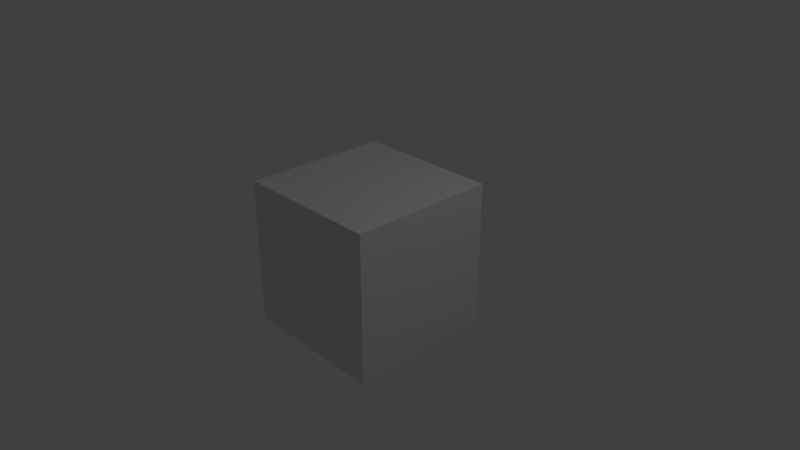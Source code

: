 # Source: logic_watch_variable.blend  (saved by Blender 2.93.20; exported with 4.5.12 LTS)
import bpy
from mathutils import Matrix  # noqa: F401  (used for matrix-valued properties, if any)

bpy.ops.wm.read_factory_settings(use_empty=True)
scene = bpy.context.scene
scene.name = 'Scene'

# ---- collections
col_collection_1 = bpy.data.collections.new('Collection 1'); scene.collection.children.link(col_collection_1)

# ---- materials (node trees are filled in below, after node groups)
mat_material = bpy.data.materials.new('Material')
mat_material.alpha_threshold = 0.0
mat_material.use_transparent_shadow = False
mat_material.roughness = 0.5
mat_material.line_color = (0.0, 0.0, 0.0, 1.0)

# ---- material node trees
mat_material.use_nodes = True; mat_material.node_tree.nodes.clear()
_N = mat_material.node_tree.nodes; _L = mat_material.node_tree.links
n0 = _N.new('ShaderNodeOutputMaterial'); n0.name = 'Material Output'; n0.location = (300, 300)
n1 = _N.new('ShaderNodeBsdfDiffuse'); n1.name = 'Diffuse BSDF'; n1.location = (10, 300)
_L.new(n1.outputs[0], n0.inputs[0])
n0.is_active_output = True

# ---- world
world_world = bpy.data.worlds.new('World'); scene.world = world_world
world_world.use_nodes = True; world_world.node_tree.nodes.clear()
_N = world_world.node_tree.nodes; _L = world_world.node_tree.links
n0 = _N.new('ShaderNodeOutputWorld'); n0.name = 'World Output'; n0.location = (300, 300)
n1 = _N.new('ShaderNodeBackground'); n1.name = 'Background'; n1.location = (10, 300)
n1.inputs[0].default_value = (0.05088, 0.05088, 0.05088, 1.0)
_L.new(n1.outputs[0], n0.inputs[0])
n0.is_active_output = True
world_world.color = (0.05088, 0.05088, 0.05088)
world_world.use_sun_shadow = False
world_world.sun_shadow_jitter_overblur = 0.0
world_world.cycles.sampling_method = 'MANUAL'

# ---- cameras
cam_camera = bpy.data.cameras.new('Camera')
cam_camera.clip_end = 100.0
cam_camera.lens = 35.0
cam_camera.sensor_width = 32.0
cam_camera.sensor_height = 18.0
cam_camera.ortho_scale = 7.314
cam_camera.dof.focus_distance = 0.0
cam_camera.dof.aperture_fstop = 128.0

# ---- lights
light_lamp = bpy.data.lights.new('Lamp', 'POINT')
light_lamp.transmission_factor = 0.0
light_lamp.cutoff_distance = 30.0
light_lamp.energy = 100.0
light_lamp.shadow_buffer_clip_start = 1.001
light_lamp.shadow_soft_size = 0.1
light_lamp.shadow_maximum_resolution = 0.006
light_lamp.use_absolute_resolution = True

# ---- meshes
me_cube = bpy.data.meshes.new('Cube')
me_cube.from_pydata([(1.0, 1.0, -1.0), (1.0, -1.0, -1.0), (-1.0, -1.0, -1.0), (-1.0, 1.0, -1.0), (1.0, 1.0, 1.0), (1.0, -1.0, 1.0), (-1.0, -1.0, 1.0), (-1.0, 1.0, 1.0)], [], [(0, 1, 2, 3), (4, 7, 6, 5), (0, 4, 5, 1), (1, 5, 6, 2), (2, 6, 7, 3), (4, 0, 3, 7)])
me_cube.materials.append(mat_material)
me_cube.use_remesh_preserve_volume = False
me_cube.use_remesh_preserve_attributes = False
me_cube.use_mirror_vertex_groups = False
me_cube.update()

# ---- objects
ob_cube = bpy.data.objects.new('Cube', me_cube)
ob_lamp = bpy.data.objects.new('Lamp', light_lamp)
ob_camera = bpy.data.objects.new('Camera', cam_camera)

# ---- transforms, parenting, visibility, modifiers, constraints
ob_cube.location = (0.0, 0.0, 0.0)
ob_cube.lock_rotations_4d = False
ob_cube.empty_display_type = 'ARROWS'
ob_cube.lineart.crease_threshold = 0.0
ob_lamp.location = (4.076, 1.005, 5.904)
ob_lamp.rotation_euler = (0.6503, 0.05522, 1.866)
ob_lamp.lock_rotations_4d = False
ob_lamp.empty_display_type = 'ARROWS'
ob_lamp.color = (0.0, 0.0, 0.0, 0.0)
ob_lamp.lineart.crease_threshold = 0.0
ob_camera.location = (7.481, -6.508, 5.344)
ob_camera.rotation_euler = (1.109, 0.0, 0.8149)
ob_camera.lock_rotations_4d = False
ob_camera.empty_display_type = 'ARROWS'
ob_camera.color = (0.0, 0.0, 0.0, 0.0)
ob_camera.display_type = 'WIRE'
ob_camera.lineart.crease_threshold = 0.0

# ---- collection membership
col_collection_1.objects.link(ob_cube)
col_collection_1.objects.link(ob_lamp)
col_collection_1.objects.link(ob_camera)

# ---- scene / render settings (as saved in the file)
scene.camera = ob_camera
scene.frame_start = 1; scene.frame_end = 250; scene.frame_set(0)
scene.render.engine = 'BLENDER_EEVEE_NEXT'
scene.render.resolution_percentage = 50
scene.render.dither_intensity = 0.0
scene.render.motion_blur_shutter = 1.0
scene.cycles.use_denoising = False
scene.cycles.samples = 128
scene.cycles.sampling_pattern = 'TABULATED_SOBOL'
scene.cycles.use_adaptive_sampling = False
scene.cycles.use_light_tree = False
scene.cycles.blur_glossy = 0.0
scene.cycles.sample_clamp_indirect = 0.0
scene.view_settings.view_transform = 'Standard'
bpy.context.view_layer.update()
